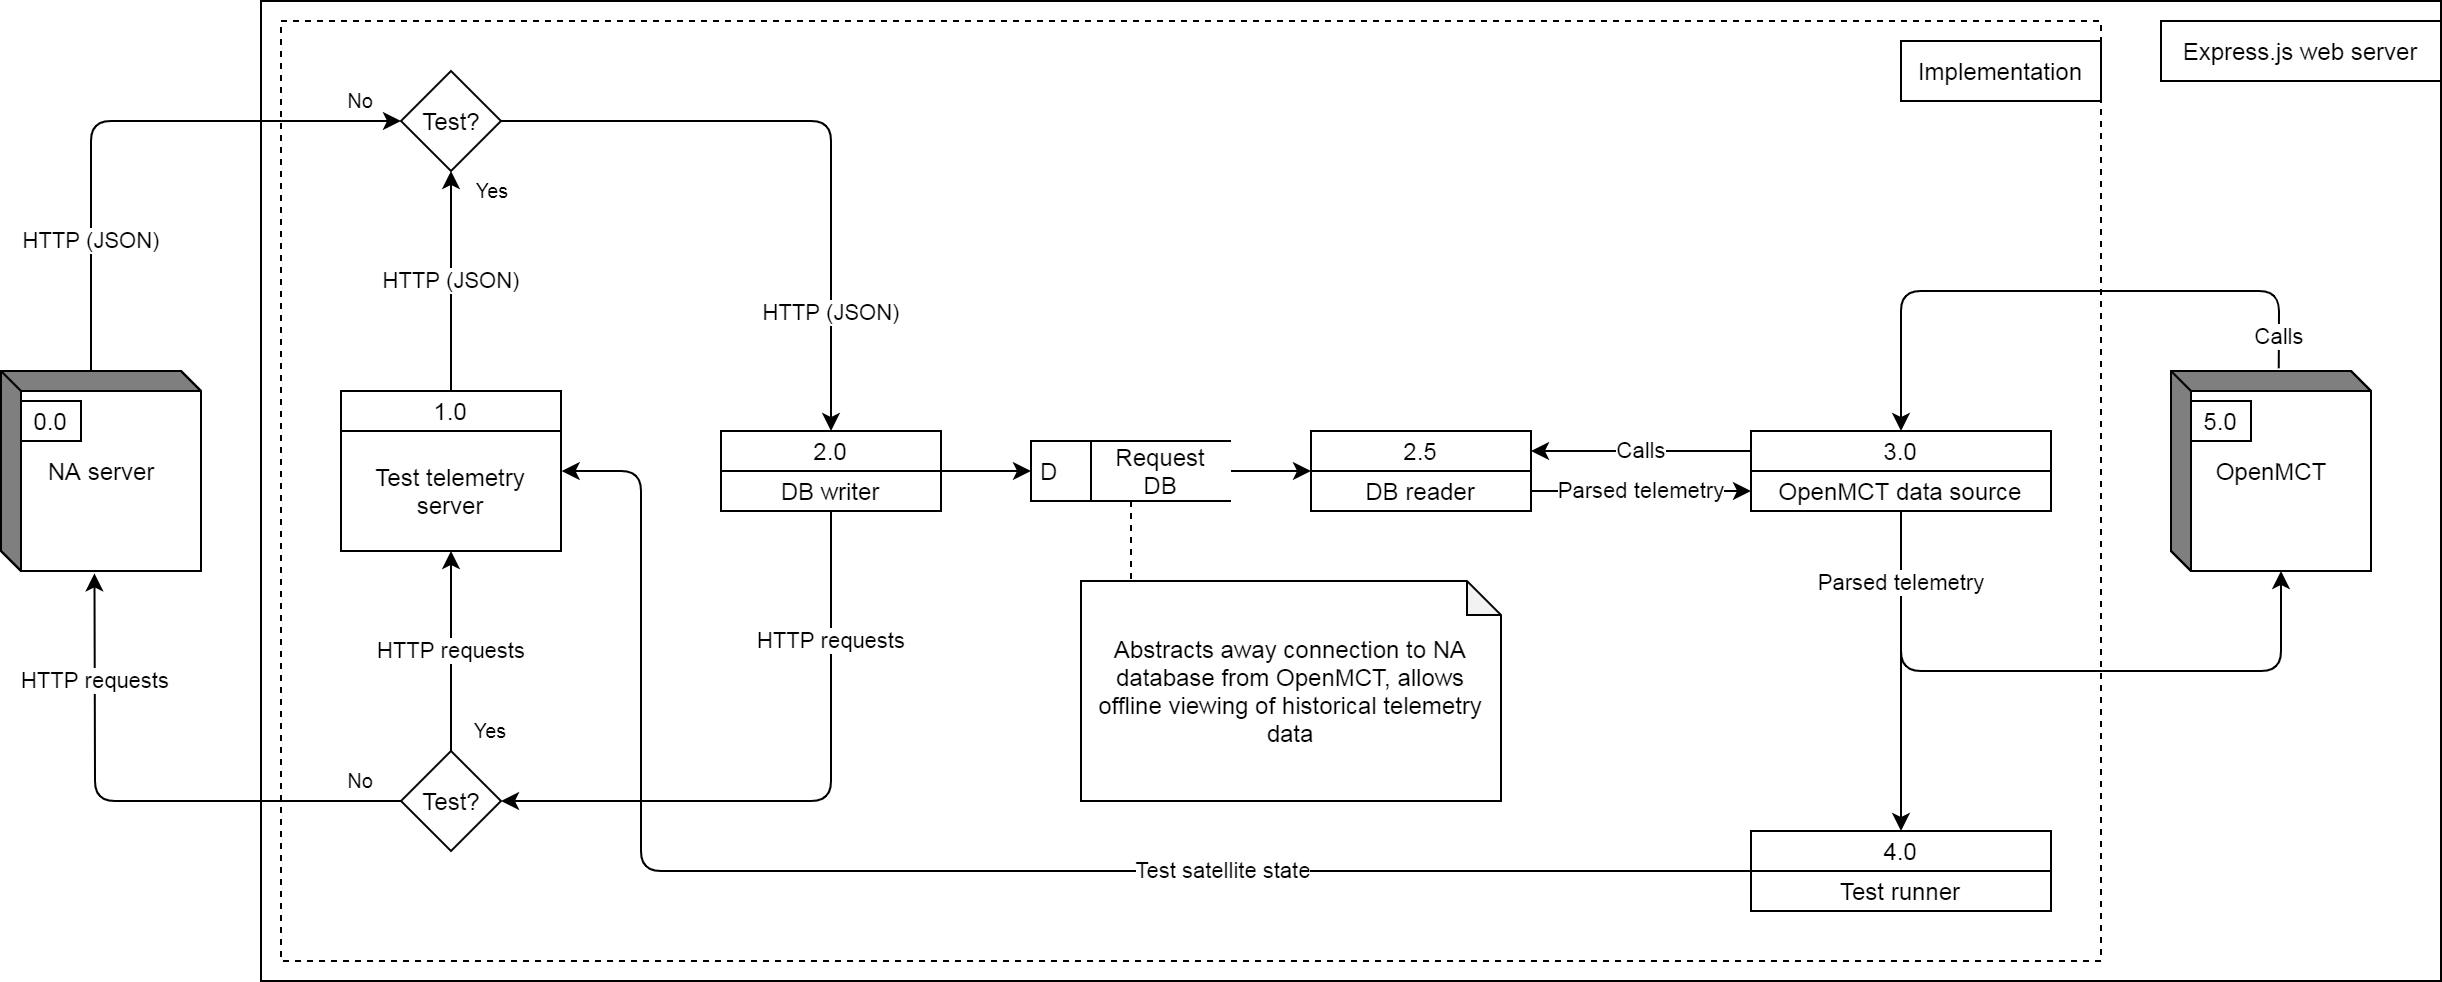

The diagram above was exported from draw.io. Its source (the exported page's mxGraphModel, read from the mxfile embedded in the PNG):
<mxGraphModel dx="1794" dy="857" grid="1" gridSize="10" guides="1" tooltips="1" connect="1" arrows="1" fold="1" page="1" pageScale="1" pageWidth="1100" pageHeight="850" background="#ffffff" math="0" shadow="0">
  <root>
    <mxCell id="0" />
    <mxCell id="1" parent="0" />
    <mxCell id="MEeC0CqM_uZcLxv3Dw6a-69" value="" style="rounded=0;whiteSpace=wrap;html=1;strokeColor=#000000;fillColor=none;connectable=0;" parent="1" vertex="1">
      <mxGeometry x="-10" y="180" width="1090" height="490" as="geometry" />
    </mxCell>
    <mxCell id="MEeC0CqM_uZcLxv3Dw6a-64" value="" style="rounded=0;whiteSpace=wrap;html=1;strokeColor=#000000;fillColor=none;dashed=1;connectable=0;" parent="1" vertex="1">
      <mxGeometry y="190" width="910" height="470" as="geometry" />
    </mxCell>
    <mxCell id="MEeC0CqM_uZcLxv3Dw6a-10" value="HTTP (JSON)" style="edgeStyle=orthogonalEdgeStyle;orthogonalLoop=1;jettySize=auto;html=1;exitX=0;exitY=0;exitDx=45;exitDy=0;exitPerimeter=0;entryX=0;entryY=0.5;entryDx=0;entryDy=0;strokeColor=#000000;rounded=1;" parent="1" source="MEeC0CqM_uZcLxv3Dw6a-1" target="MEeC0CqM_uZcLxv3Dw6a-20" edge="1">
      <mxGeometry x="-0.5357" relative="1" as="geometry">
        <mxPoint x="50" y="240" as="targetPoint" />
        <mxPoint as="offset" />
      </mxGeometry>
    </mxCell>
    <mxCell id="MEeC0CqM_uZcLxv3Dw6a-1" value="NA server" style="html=1;dashed=0;whitespace=wrap;shape=mxgraph.dfd.externalEntity" parent="1" vertex="1">
      <mxGeometry x="-140" y="365" width="100" height="100" as="geometry" />
    </mxCell>
    <mxCell id="MEeC0CqM_uZcLxv3Dw6a-2" value="0.0" style="autosize=1;part=1;resizable=0;strokeColor=inherit;fillColor=inherit;gradientColor=inherit;" parent="MEeC0CqM_uZcLxv3Dw6a-1" vertex="1">
      <mxGeometry width="30" height="20" relative="1" as="geometry">
        <mxPoint x="10" y="15" as="offset" />
      </mxGeometry>
    </mxCell>
    <mxCell id="MEeC0CqM_uZcLxv3Dw6a-18" value="HTTP (JSON)" style="endArrow=classic;html=1;exitX=1;exitY=0.5;exitDx=0;exitDy=0;entryX=0.5;entryY=0;entryDx=0;entryDy=0;" parent="1" source="MEeC0CqM_uZcLxv3Dw6a-20" target="MEeC0CqM_uZcLxv3Dw6a-32" edge="1">
      <mxGeometry x="0.6316" width="50" height="50" relative="1" as="geometry">
        <mxPoint x="180" y="240" as="sourcePoint" />
        <mxPoint x="270" y="240" as="targetPoint" />
        <mxPoint as="offset" />
        <Array as="points">
          <mxPoint x="275" y="240" />
        </Array>
      </mxGeometry>
    </mxCell>
    <mxCell id="MEeC0CqM_uZcLxv3Dw6a-20" value="Test?" style="shape=rhombus;html=1;dashed=0;whitespace=wrap;perimeter=rhombusPerimeter;" parent="1" vertex="1">
      <mxGeometry x="60" y="215" width="50" height="50" as="geometry" />
    </mxCell>
    <mxCell id="MEeC0CqM_uZcLxv3Dw6a-21" value="1.0" style="swimlane;fontStyle=0;childLayout=stackLayout;horizontal=1;startSize=20;fillColor=#ffffff;horizontalStack=0;resizeParent=1;resizeParentMax=0;resizeLast=0;collapsible=0;marginBottom=0;swimlaneFillColor=#ffffff;" parent="1" vertex="1">
      <mxGeometry x="30" y="375" width="110" height="80" as="geometry" />
    </mxCell>
    <mxCell id="MEeC0CqM_uZcLxv3Dw6a-22" value="Test telemetry server" style="text;html=1;strokeColor=none;fillColor=none;align=center;verticalAlign=middle;whiteSpace=wrap;rounded=0;" parent="MEeC0CqM_uZcLxv3Dw6a-21" vertex="1">
      <mxGeometry y="20" width="110" height="60" as="geometry" />
    </mxCell>
    <mxCell id="MEeC0CqM_uZcLxv3Dw6a-23" value="HTTP (JSON)" style="endArrow=classic;html=1;exitX=0.5;exitY=0;exitDx=0;exitDy=0;" parent="1" source="MEeC0CqM_uZcLxv3Dw6a-21" target="MEeC0CqM_uZcLxv3Dw6a-20" edge="1">
      <mxGeometry width="50" height="50" relative="1" as="geometry">
        <mxPoint x="-30" y="315" as="sourcePoint" />
        <mxPoint x="20" y="265" as="targetPoint" />
      </mxGeometry>
    </mxCell>
    <mxCell id="MEeC0CqM_uZcLxv3Dw6a-28" value="" style="group" parent="1" vertex="1" connectable="0">
      <mxGeometry x="375" y="400" width="100" height="30" as="geometry" />
    </mxCell>
    <mxCell id="MEeC0CqM_uZcLxv3Dw6a-29" value="" style="group" parent="MEeC0CqM_uZcLxv3Dw6a-28" vertex="1" connectable="0">
      <mxGeometry width="100" height="30" as="geometry" />
    </mxCell>
    <mxCell id="MEeC0CqM_uZcLxv3Dw6a-19" value="D" style="html=1;dashed=0;whitespace=wrap;shape=mxgraph.dfd.dataStoreID;align=left;spacingLeft=3;points=[[0,0],[0.5,0],[1,0],[0,0.5],[1,0.5],[0,1],[0.5,1],[1,1]];" parent="MEeC0CqM_uZcLxv3Dw6a-29" vertex="1">
      <mxGeometry width="100" height="30" as="geometry" />
    </mxCell>
    <mxCell id="MEeC0CqM_uZcLxv3Dw6a-27" value="Request DB" style="text;html=1;strokeColor=none;fillColor=none;align=center;verticalAlign=middle;whiteSpace=wrap;rounded=0;" parent="MEeC0CqM_uZcLxv3Dw6a-29" vertex="1">
      <mxGeometry x="40" y="5" width="50" height="20" as="geometry" />
    </mxCell>
    <mxCell id="MEeC0CqM_uZcLxv3Dw6a-32" value="2.0" style="swimlane;fontStyle=0;childLayout=stackLayout;horizontal=1;startSize=20;fillColor=#ffffff;horizontalStack=0;resizeParent=1;resizeParentMax=0;resizeLast=0;collapsible=0;marginBottom=0;swimlaneFillColor=#ffffff;" parent="1" vertex="1">
      <mxGeometry x="220" y="395" width="110" height="40" as="geometry" />
    </mxCell>
    <mxCell id="MEeC0CqM_uZcLxv3Dw6a-33" value="DB writer" style="text;html=1;strokeColor=none;fillColor=none;align=center;verticalAlign=middle;whiteSpace=wrap;rounded=0;" parent="MEeC0CqM_uZcLxv3Dw6a-32" vertex="1">
      <mxGeometry y="20" width="110" height="20" as="geometry" />
    </mxCell>
    <mxCell id="MEeC0CqM_uZcLxv3Dw6a-36" value="Test?" style="shape=rhombus;html=1;dashed=0;whitespace=wrap;perimeter=rhombusPerimeter;" parent="1" vertex="1">
      <mxGeometry x="60" y="555" width="50" height="50" as="geometry" />
    </mxCell>
    <mxCell id="MEeC0CqM_uZcLxv3Dw6a-37" value="HTTP requests" style="endArrow=classic;html=1;exitX=0.5;exitY=1;exitDx=0;exitDy=0;entryX=1;entryY=0.5;entryDx=0;entryDy=0;" parent="1" source="MEeC0CqM_uZcLxv3Dw6a-33" target="MEeC0CqM_uZcLxv3Dw6a-36" edge="1">
      <mxGeometry x="-0.5789" width="50" height="50" relative="1" as="geometry">
        <mxPoint x="200" y="325" as="sourcePoint" />
        <mxPoint x="180" y="580" as="targetPoint" />
        <Array as="points">
          <mxPoint x="275" y="580" />
        </Array>
        <mxPoint as="offset" />
      </mxGeometry>
    </mxCell>
    <mxCell id="MEeC0CqM_uZcLxv3Dw6a-39" value="HTTP requests" style="endArrow=classic;html=1;exitX=0;exitY=0.5;exitDx=0;exitDy=0;entryX=0.467;entryY=1.012;entryDx=0;entryDy=0;entryPerimeter=0;" parent="1" source="MEeC0CqM_uZcLxv3Dw6a-36" target="MEeC0CqM_uZcLxv3Dw6a-1" edge="1">
      <mxGeometry x="0.5967" width="50" height="50" relative="1" as="geometry">
        <mxPoint x="220" y="325" as="sourcePoint" />
        <mxPoint x="-170" y="515" as="targetPoint" />
        <Array as="points">
          <mxPoint x="-93" y="580" />
        </Array>
        <mxPoint as="offset" />
      </mxGeometry>
    </mxCell>
    <mxCell id="MEeC0CqM_uZcLxv3Dw6a-40" value="HTTP requests" style="endArrow=classic;html=1;exitX=0.5;exitY=0;exitDx=0;exitDy=0;entryX=0.5;entryY=1;entryDx=0;entryDy=0;" parent="1" source="MEeC0CqM_uZcLxv3Dw6a-36" target="MEeC0CqM_uZcLxv3Dw6a-22" edge="1">
      <mxGeometry width="50" height="50" relative="1" as="geometry">
        <mxPoint x="220" y="325" as="sourcePoint" />
        <mxPoint x="85" y="515" as="targetPoint" />
      </mxGeometry>
    </mxCell>
    <mxCell id="MEeC0CqM_uZcLxv3Dw6a-42" value="3.0" style="swimlane;fontStyle=0;childLayout=stackLayout;horizontal=1;startSize=20;fillColor=#ffffff;horizontalStack=0;resizeParent=1;resizeParentMax=0;resizeLast=0;collapsible=0;marginBottom=0;swimlaneFillColor=#ffffff;" parent="1" vertex="1">
      <mxGeometry x="735" y="395" width="150" height="40" as="geometry" />
    </mxCell>
    <mxCell id="MEeC0CqM_uZcLxv3Dw6a-43" value="OpenMCT data source" style="text;html=1;strokeColor=none;fillColor=none;align=center;verticalAlign=middle;whiteSpace=wrap;rounded=0;" parent="MEeC0CqM_uZcLxv3Dw6a-42" vertex="1">
      <mxGeometry y="20" width="150" height="20" as="geometry" />
    </mxCell>
    <mxCell id="MEeC0CqM_uZcLxv3Dw6a-45" value="Calls" style="endArrow=classic;html=1;exitX=0;exitY=0.25;exitDx=0;exitDy=0;" parent="1" source="MEeC0CqM_uZcLxv3Dw6a-42" edge="1">
      <mxGeometry width="50" height="50" relative="1" as="geometry">
        <mxPoint x="465" y="325" as="sourcePoint" />
        <mxPoint x="625" y="405" as="targetPoint" />
      </mxGeometry>
    </mxCell>
    <mxCell id="MEeC0CqM_uZcLxv3Dw6a-46" value="Parsed telemetry" style="endArrow=classic;html=1;entryX=0;entryY=0.5;entryDx=0;entryDy=0;" parent="1" target="MEeC0CqM_uZcLxv3Dw6a-43" edge="1">
      <mxGeometry width="50" height="50" relative="1" as="geometry">
        <mxPoint x="625" y="425" as="sourcePoint" />
        <mxPoint x="515" y="275" as="targetPoint" />
      </mxGeometry>
    </mxCell>
    <mxCell id="MEeC0CqM_uZcLxv3Dw6a-55" value="OpenMCT" style="html=1;dashed=0;whitespace=wrap;shape=mxgraph.dfd.externalEntity" parent="1" vertex="1">
      <mxGeometry x="945" y="365" width="100" height="100" as="geometry" />
    </mxCell>
    <mxCell id="MEeC0CqM_uZcLxv3Dw6a-56" value="5.0" style="autosize=1;part=1;resizable=0;strokeColor=inherit;fillColor=inherit;gradientColor=inherit;" parent="MEeC0CqM_uZcLxv3Dw6a-55" vertex="1">
      <mxGeometry width="30" height="20" relative="1" as="geometry">
        <mxPoint x="10" y="15" as="offset" />
      </mxGeometry>
    </mxCell>
    <mxCell id="MEeC0CqM_uZcLxv3Dw6a-62" value="Calls" style="endArrow=classic;html=1;exitX=0.539;exitY=-0.014;exitDx=0;exitDy=0;entryX=0.5;entryY=0;entryDx=0;entryDy=0;exitPerimeter=0;" parent="1" source="MEeC0CqM_uZcLxv3Dw6a-55" target="MEeC0CqM_uZcLxv3Dw6a-42" edge="1">
      <mxGeometry x="-0.8898" width="50" height="50" relative="1" as="geometry">
        <mxPoint x="1000" y="404.5" as="sourcePoint" />
        <mxPoint x="885" y="404.5" as="targetPoint" />
        <Array as="points">
          <mxPoint x="999" y="325" />
          <mxPoint x="810" y="325" />
        </Array>
        <mxPoint as="offset" />
      </mxGeometry>
    </mxCell>
    <mxCell id="MEeC0CqM_uZcLxv3Dw6a-63" value="Parsed telemetry" style="endArrow=classic;html=1;exitX=0.5;exitY=1;exitDx=0;exitDy=0;entryX=0;entryY=0;entryDx=55;entryDy=100;entryPerimeter=0;" parent="1" source="MEeC0CqM_uZcLxv3Dw6a-43" target="MEeC0CqM_uZcLxv3Dw6a-55" edge="1">
      <mxGeometry x="-0.7778" width="50" height="50" relative="1" as="geometry">
        <mxPoint x="885" y="424.5" as="sourcePoint" />
        <mxPoint x="1000" y="424.5" as="targetPoint" />
        <Array as="points">
          <mxPoint x="810" y="515" />
          <mxPoint x="1000" y="515" />
        </Array>
        <mxPoint as="offset" />
      </mxGeometry>
    </mxCell>
    <mxCell id="MEeC0CqM_uZcLxv3Dw6a-70" value="Implementation" style="rounded=0;whiteSpace=wrap;html=1;strokeColor=#000000;fillColor=#ffffff;" parent="1" vertex="1">
      <mxGeometry x="810" y="200" width="100" height="30" as="geometry" />
    </mxCell>
    <mxCell id="MEeC0CqM_uZcLxv3Dw6a-71" value="Express.js web server" style="rounded=0;whiteSpace=wrap;html=1;" parent="1" vertex="1">
      <mxGeometry x="940" y="190" width="140" height="30" as="geometry" />
    </mxCell>
    <mxCell id="MEeC0CqM_uZcLxv3Dw6a-72" value="Yes" style="text;html=1;strokeColor=none;fillColor=none;align=center;verticalAlign=middle;whiteSpace=wrap;rounded=0;dashed=1;fontSize=10;" parent="1" vertex="1">
      <mxGeometry x="85" y="535" width="40" height="20" as="geometry" />
    </mxCell>
    <mxCell id="MEeC0CqM_uZcLxv3Dw6a-73" value="Yes" style="text;html=1;strokeColor=none;fillColor=none;align=center;verticalAlign=middle;whiteSpace=wrap;rounded=0;dashed=1;fontSize=10;" parent="1" vertex="1">
      <mxGeometry x="86" y="265" width="40" height="20" as="geometry" />
    </mxCell>
    <mxCell id="MEeC0CqM_uZcLxv3Dw6a-74" value="4.0" style="swimlane;fontStyle=0;childLayout=stackLayout;horizontal=1;startSize=20;fillColor=#ffffff;horizontalStack=0;resizeParent=1;resizeParentMax=0;resizeLast=0;collapsible=0;marginBottom=0;swimlaneFillColor=#ffffff;" parent="1" vertex="1">
      <mxGeometry x="735" y="595" width="150" height="40" as="geometry" />
    </mxCell>
    <mxCell id="MEeC0CqM_uZcLxv3Dw6a-75" value="Test runner" style="text;html=1;strokeColor=none;fillColor=none;align=center;verticalAlign=middle;whiteSpace=wrap;rounded=0;" parent="MEeC0CqM_uZcLxv3Dw6a-74" vertex="1">
      <mxGeometry y="20" width="150" height="20" as="geometry" />
    </mxCell>
    <mxCell id="MEeC0CqM_uZcLxv3Dw6a-76" value="" style="endArrow=classic;html=1;entryX=0.5;entryY=0;entryDx=0;entryDy=0;" parent="1" target="MEeC0CqM_uZcLxv3Dw6a-74" edge="1">
      <mxGeometry width="50" height="50" relative="1" as="geometry">
        <mxPoint x="810" y="505" as="sourcePoint" />
        <mxPoint x="645" y="275" as="targetPoint" />
      </mxGeometry>
    </mxCell>
    <mxCell id="MEeC0CqM_uZcLxv3Dw6a-78" value="Test satellite state" style="endArrow=classic;html=1;exitX=0;exitY=0;exitDx=0;exitDy=0;entryX=1.003;entryY=0.334;entryDx=0;entryDy=0;entryPerimeter=0;" parent="1" source="MEeC0CqM_uZcLxv3Dw6a-75" target="MEeC0CqM_uZcLxv3Dw6a-22" edge="1">
      <mxGeometry x="0.0667" y="-160" width="50" height="50" relative="1" as="geometry">
        <mxPoint x="590" y="420" as="sourcePoint" />
        <mxPoint x="640" y="370" as="targetPoint" />
        <Array as="points">
          <mxPoint x="180" y="615" />
          <mxPoint x="180" y="415" />
        </Array>
        <mxPoint x="160" y="160" as="offset" />
      </mxGeometry>
    </mxCell>
    <mxCell id="MEeC0CqM_uZcLxv3Dw6a-81" value="No" style="text;html=1;strokeColor=none;fillColor=none;align=center;verticalAlign=middle;whiteSpace=wrap;rounded=0;dashed=1;fontSize=10;" parent="1" vertex="1">
      <mxGeometry x="20" y="560" width="40" height="20" as="geometry" />
    </mxCell>
    <mxCell id="MEeC0CqM_uZcLxv3Dw6a-82" value="No" style="text;html=1;strokeColor=none;fillColor=none;align=center;verticalAlign=middle;whiteSpace=wrap;rounded=0;dashed=1;fontSize=10;" parent="1" vertex="1">
      <mxGeometry x="20" y="220" width="40" height="20" as="geometry" />
    </mxCell>
    <mxCell id="S261eM5nRVzAMqSka367-1" value="2.5" style="swimlane;fontStyle=0;childLayout=stackLayout;horizontal=1;startSize=20;fillColor=#ffffff;horizontalStack=0;resizeParent=1;resizeParentMax=0;resizeLast=0;collapsible=0;marginBottom=0;swimlaneFillColor=#ffffff;" parent="1" vertex="1">
      <mxGeometry x="515" y="395" width="110" height="40" as="geometry" />
    </mxCell>
    <mxCell id="S261eM5nRVzAMqSka367-2" value="DB reader" style="text;html=1;strokeColor=none;fillColor=none;align=center;verticalAlign=middle;whiteSpace=wrap;rounded=0;" parent="S261eM5nRVzAMqSka367-1" vertex="1">
      <mxGeometry y="20" width="110" height="20" as="geometry" />
    </mxCell>
    <mxCell id="S261eM5nRVzAMqSka367-5" value="" style="endArrow=classic;html=1;exitX=1;exitY=0.5;exitDx=0;exitDy=0;entryX=0;entryY=0;entryDx=0;entryDy=0;" parent="1" source="MEeC0CqM_uZcLxv3Dw6a-19" target="S261eM5nRVzAMqSka367-2" edge="1">
      <mxGeometry width="50" height="50" relative="1" as="geometry">
        <mxPoint x="585" y="375" as="sourcePoint" />
        <mxPoint x="635" y="325" as="targetPoint" />
      </mxGeometry>
    </mxCell>
    <mxCell id="S261eM5nRVzAMqSka367-6" value="" style="endArrow=classic;html=1;exitX=1;exitY=0;exitDx=0;exitDy=0;" parent="1" source="MEeC0CqM_uZcLxv3Dw6a-33" edge="1">
      <mxGeometry width="50" height="50" relative="1" as="geometry">
        <mxPoint x="545" y="425" as="sourcePoint" />
        <mxPoint x="375" y="415" as="targetPoint" />
      </mxGeometry>
    </mxCell>
    <mxCell id="S261eM5nRVzAMqSka367-8" value="Abstracts away connection to NA database from OpenMCT, allows offline viewing of historical telemetry data" style="shape=note;whiteSpace=wrap;html=1;backgroundOutline=1;darkOpacity=0.05;spacing=2;spacingTop=0;verticalAlign=middle;size=17;" parent="1" vertex="1">
      <mxGeometry x="400" y="470" width="210" height="110" as="geometry" />
    </mxCell>
    <mxCell id="S261eM5nRVzAMqSka367-9" value="" style="endArrow=none;dashed=1;html=1;strokeColor=#000000;" parent="1" edge="1">
      <mxGeometry width="50" height="50" relative="1" as="geometry">
        <mxPoint x="425" y="430" as="sourcePoint" />
        <mxPoint x="425" y="470" as="targetPoint" />
      </mxGeometry>
    </mxCell>
  </root>
</mxGraphModel>